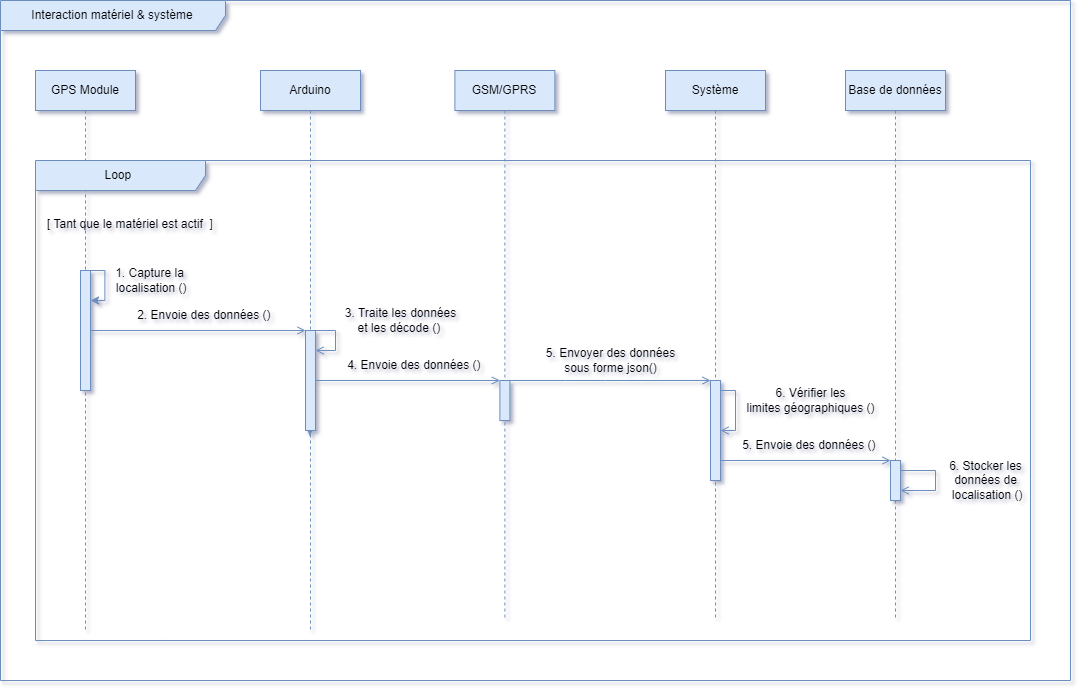

The diagram above was exported from draw.io. Its source (the exported page's mxGraphModel, read from the mxfile embedded in the PNG):
<mxGraphModel dx="1500" dy="827" grid="1" gridSize="10" guides="1" tooltips="1" connect="1" arrows="1" fold="1" page="1" pageScale="1" pageWidth="3300" pageHeight="4681" math="0" shadow="0">
  <root>
    <mxCell id="0" />
    <mxCell id="1" parent="0" />
    <mxCell id="0L99kHOlawVzkj3gF353-1" value="Interaction matériel&amp;nbsp;&amp;amp; système" style="shape=umlFrame;whiteSpace=wrap;html=1;pointerEvents=0;recursiveResize=0;container=1;collapsible=0;width=225;fillColor=#dae8fc;strokeColor=#6c8ebf;height=30;" vertex="1" parent="1">
      <mxGeometry x="10" width="1070" height="680" as="geometry" />
    </mxCell>
    <mxCell id="0L99kHOlawVzkj3gF353-2" value="GPS Module" style="shape=umlLifeline;perimeter=lifelinePerimeter;whiteSpace=wrap;html=1;container=0;dropTarget=0;collapsible=0;recursiveResize=0;outlineConnect=0;portConstraint=eastwest;newEdgeStyle={&quot;edgeStyle&quot;:&quot;elbowEdgeStyle&quot;,&quot;elbow&quot;:&quot;vertical&quot;,&quot;curved&quot;:0,&quot;rounded&quot;:0};fillColor=#dae8fc;strokeColor=#6c8ebf;" vertex="1" parent="0L99kHOlawVzkj3gF353-1">
      <mxGeometry x="35" y="70" width="100" height="560" as="geometry" />
    </mxCell>
    <mxCell id="0L99kHOlawVzkj3gF353-23" value="" style="html=1;points=[];perimeter=orthogonalPerimeter;outlineConnect=0;targetShapes=umlLifeline;portConstraint=eastwest;newEdgeStyle={&quot;edgeStyle&quot;:&quot;elbowEdgeStyle&quot;,&quot;elbow&quot;:&quot;vertical&quot;,&quot;curved&quot;:0,&quot;rounded&quot;:0};fillColor=#dae8fc;strokeColor=#6c8ebf;" vertex="1" parent="0L99kHOlawVzkj3gF353-2">
      <mxGeometry x="45" y="200" width="10" height="120" as="geometry" />
    </mxCell>
    <mxCell id="0L99kHOlawVzkj3gF353-25" value="" style="edgeStyle=none;orthogonalLoop=1;jettySize=auto;html=1;rounded=0;fillColor=#dae8fc;strokeColor=#6c8ebf;" edge="1" parent="0L99kHOlawVzkj3gF353-2" source="0L99kHOlawVzkj3gF353-23" target="0L99kHOlawVzkj3gF353-23">
      <mxGeometry width="100" relative="1" as="geometry">
        <mxPoint x="59.379999999999995" y="240" as="sourcePoint" />
        <mxPoint x="159.38" y="240" as="targetPoint" />
        <Array as="points">
          <mxPoint x="69.38" y="200" />
          <mxPoint x="69.38" y="230" />
        </Array>
      </mxGeometry>
    </mxCell>
    <mxCell id="0L99kHOlawVzkj3gF353-18" style="edgeStyle=elbowEdgeStyle;rounded=0;orthogonalLoop=1;jettySize=auto;html=1;elbow=vertical;curved=0;fillColor=#dae8fc;strokeColor=#6c8ebf;" edge="1" parent="0L99kHOlawVzkj3gF353-1">
      <mxGeometry relative="1" as="geometry">
        <Array as="points">
          <mxPoint x="335" y="420" />
        </Array>
        <mxPoint x="309.4999999999999" y="435" as="sourcePoint" />
        <mxPoint x="309.5000000000002" y="435" as="targetPoint" />
      </mxGeometry>
    </mxCell>
    <mxCell id="0L99kHOlawVzkj3gF353-26" value="1. Capture la&lt;br&gt;&amp;nbsp;localisation ()" style="text;html=1;align=center;verticalAlign=middle;resizable=0;points=[];autosize=1;strokeColor=none;fillColor=none;" vertex="1" parent="0L99kHOlawVzkj3gF353-1">
      <mxGeometry x="99.38" y="260" width="100" height="40" as="geometry" />
    </mxCell>
    <mxCell id="0L99kHOlawVzkj3gF353-27" value="" style="edgeStyle=none;orthogonalLoop=1;jettySize=auto;html=1;rounded=0;fillColor=#dae8fc;strokeColor=#6c8ebf;endArrow=open;endFill=0;" edge="1" parent="0L99kHOlawVzkj3gF353-1" source="0L99kHOlawVzkj3gF353-23" target="0L99kHOlawVzkj3gF353-22">
      <mxGeometry width="100" relative="1" as="geometry">
        <mxPoint x="124.38" y="340" as="sourcePoint" />
        <mxPoint x="224.38" y="340" as="targetPoint" />
        <Array as="points">
          <mxPoint x="164.38" y="330" />
          <mxPoint x="224.38" y="330" />
          <mxPoint x="244.38" y="330" />
        </Array>
      </mxGeometry>
    </mxCell>
    <mxCell id="0L99kHOlawVzkj3gF353-4" value="Arduino" style="shape=umlLifeline;perimeter=lifelinePerimeter;whiteSpace=wrap;html=1;container=0;dropTarget=0;collapsible=0;recursiveResize=0;outlineConnect=0;portConstraint=eastwest;newEdgeStyle={&quot;edgeStyle&quot;:&quot;elbowEdgeStyle&quot;,&quot;elbow&quot;:&quot;vertical&quot;,&quot;curved&quot;:0,&quot;rounded&quot;:0};fillColor=#dae8fc;strokeColor=#6c8ebf;" vertex="1" parent="0L99kHOlawVzkj3gF353-1">
      <mxGeometry x="260" y="70" width="100" height="560" as="geometry" />
    </mxCell>
    <mxCell id="0L99kHOlawVzkj3gF353-22" value="" style="html=1;points=[];perimeter=orthogonalPerimeter;outlineConnect=0;targetShapes=umlLifeline;portConstraint=eastwest;newEdgeStyle={&quot;edgeStyle&quot;:&quot;elbowEdgeStyle&quot;,&quot;elbow&quot;:&quot;vertical&quot;,&quot;curved&quot;:0,&quot;rounded&quot;:0};fillColor=#dae8fc;strokeColor=#6c8ebf;" vertex="1" parent="0L99kHOlawVzkj3gF353-4">
      <mxGeometry x="45" y="260" width="10" height="100" as="geometry" />
    </mxCell>
    <mxCell id="0L99kHOlawVzkj3gF353-31" value="" style="edgeStyle=none;orthogonalLoop=1;jettySize=auto;html=1;rounded=0;fillColor=#dae8fc;strokeColor=#6c8ebf;endArrow=open;endFill=0;" edge="1" parent="0L99kHOlawVzkj3gF353-4" source="0L99kHOlawVzkj3gF353-22" target="0L99kHOlawVzkj3gF353-22">
      <mxGeometry width="100" relative="1" as="geometry">
        <mxPoint x="35" y="270" as="sourcePoint" />
        <mxPoint x="135" y="270" as="targetPoint" />
        <Array as="points">
          <mxPoint x="75" y="260" />
          <mxPoint x="75" y="280" />
        </Array>
      </mxGeometry>
    </mxCell>
    <mxCell id="0L99kHOlawVzkj3gF353-28" value="2. Envoie des données ()&amp;nbsp;" style="text;html=1;align=center;verticalAlign=middle;resizable=0;points=[];autosize=1;strokeColor=none;fillColor=none;" vertex="1" parent="0L99kHOlawVzkj3gF353-1">
      <mxGeometry x="125" y="300" width="160" height="30" as="geometry" />
    </mxCell>
    <mxCell id="0L99kHOlawVzkj3gF353-29" value="Système" style="shape=umlLifeline;perimeter=lifelinePerimeter;whiteSpace=wrap;html=1;container=0;dropTarget=0;collapsible=0;recursiveResize=0;outlineConnect=0;portConstraint=eastwest;newEdgeStyle={&quot;edgeStyle&quot;:&quot;elbowEdgeStyle&quot;,&quot;elbow&quot;:&quot;vertical&quot;,&quot;curved&quot;:0,&quot;rounded&quot;:0};fillColor=#dae8fc;strokeColor=#6c8ebf;" vertex="1" parent="0L99kHOlawVzkj3gF353-1">
      <mxGeometry x="665" y="70" width="100" height="550" as="geometry" />
    </mxCell>
    <mxCell id="0L99kHOlawVzkj3gF353-30" value="" style="html=1;points=[];perimeter=orthogonalPerimeter;outlineConnect=0;targetShapes=umlLifeline;portConstraint=eastwest;newEdgeStyle={&quot;edgeStyle&quot;:&quot;elbowEdgeStyle&quot;,&quot;elbow&quot;:&quot;vertical&quot;,&quot;curved&quot;:0,&quot;rounded&quot;:0};fillColor=#dae8fc;strokeColor=#6c8ebf;" vertex="1" parent="0L99kHOlawVzkj3gF353-29">
      <mxGeometry x="45" y="310" width="10" height="100" as="geometry" />
    </mxCell>
    <mxCell id="0L99kHOlawVzkj3gF353-41" value="" style="edgeStyle=none;orthogonalLoop=1;jettySize=auto;html=1;rounded=0;fillColor=#dae8fc;strokeColor=#6c8ebf;endArrow=open;endFill=0;" edge="1" parent="0L99kHOlawVzkj3gF353-29" source="0L99kHOlawVzkj3gF353-30" target="0L99kHOlawVzkj3gF353-30">
      <mxGeometry width="100" relative="1" as="geometry">
        <mxPoint x="40" y="330" as="sourcePoint" />
        <mxPoint x="140" y="330" as="targetPoint" />
        <Array as="points">
          <mxPoint x="70" y="320" />
          <mxPoint x="70" y="360" />
        </Array>
      </mxGeometry>
    </mxCell>
    <mxCell id="0L99kHOlawVzkj3gF353-33" value="3.&amp;nbsp;Traite les données &lt;br&gt;et les décode ()&amp;nbsp;" style="text;html=1;align=center;verticalAlign=middle;resizable=0;points=[];autosize=1;strokeColor=none;fillColor=none;" vertex="1" parent="0L99kHOlawVzkj3gF353-1">
      <mxGeometry x="335" y="300" width="130" height="40" as="geometry" />
    </mxCell>
    <mxCell id="0L99kHOlawVzkj3gF353-5" value="GSM/GPRS" style="shape=umlLifeline;perimeter=lifelinePerimeter;whiteSpace=wrap;html=1;container=0;dropTarget=0;collapsible=0;recursiveResize=0;outlineConnect=0;portConstraint=eastwest;newEdgeStyle={&quot;edgeStyle&quot;:&quot;elbowEdgeStyle&quot;,&quot;elbow&quot;:&quot;vertical&quot;,&quot;curved&quot;:0,&quot;rounded&quot;:0};fillColor=#dae8fc;strokeColor=#6c8ebf;" vertex="1" parent="0L99kHOlawVzkj3gF353-1">
      <mxGeometry x="454.38" y="70" width="100" height="550" as="geometry" />
    </mxCell>
    <mxCell id="0L99kHOlawVzkj3gF353-6" value="" style="html=1;points=[];perimeter=orthogonalPerimeter;outlineConnect=0;targetShapes=umlLifeline;portConstraint=eastwest;newEdgeStyle={&quot;edgeStyle&quot;:&quot;elbowEdgeStyle&quot;,&quot;elbow&quot;:&quot;vertical&quot;,&quot;curved&quot;:0,&quot;rounded&quot;:0};fillColor=#dae8fc;strokeColor=#6c8ebf;" vertex="1" parent="0L99kHOlawVzkj3gF353-5">
      <mxGeometry x="45" y="310" width="10" height="40" as="geometry" />
    </mxCell>
    <mxCell id="0L99kHOlawVzkj3gF353-34" value="Base de données" style="shape=umlLifeline;perimeter=lifelinePerimeter;whiteSpace=wrap;html=1;container=0;dropTarget=0;collapsible=0;recursiveResize=0;outlineConnect=0;portConstraint=eastwest;newEdgeStyle={&quot;edgeStyle&quot;:&quot;elbowEdgeStyle&quot;,&quot;elbow&quot;:&quot;vertical&quot;,&quot;curved&quot;:0,&quot;rounded&quot;:0};fillColor=#dae8fc;strokeColor=#6c8ebf;" vertex="1" parent="0L99kHOlawVzkj3gF353-1">
      <mxGeometry x="845" y="70" width="100" height="550" as="geometry" />
    </mxCell>
    <mxCell id="0L99kHOlawVzkj3gF353-35" value="" style="html=1;points=[];perimeter=orthogonalPerimeter;outlineConnect=0;targetShapes=umlLifeline;portConstraint=eastwest;newEdgeStyle={&quot;edgeStyle&quot;:&quot;elbowEdgeStyle&quot;,&quot;elbow&quot;:&quot;vertical&quot;,&quot;curved&quot;:0,&quot;rounded&quot;:0};fillColor=#dae8fc;strokeColor=#6c8ebf;" vertex="1" parent="0L99kHOlawVzkj3gF353-34">
      <mxGeometry x="45" y="390" width="10" height="40" as="geometry" />
    </mxCell>
    <mxCell id="0L99kHOlawVzkj3gF353-49" value="" style="edgeStyle=none;orthogonalLoop=1;jettySize=auto;html=1;rounded=0;endArrow=open;endFill=0;fillColor=#dae8fc;strokeColor=#6c8ebf;" edge="1" parent="0L99kHOlawVzkj3gF353-34" source="0L99kHOlawVzkj3gF353-35" target="0L99kHOlawVzkj3gF353-35">
      <mxGeometry width="100" relative="1" as="geometry">
        <mxPoint x="40" y="420" as="sourcePoint" />
        <mxPoint x="140" y="420" as="targetPoint" />
        <Array as="points">
          <mxPoint x="90" y="400" />
        </Array>
      </mxGeometry>
    </mxCell>
    <mxCell id="0L99kHOlawVzkj3gF353-36" value="" style="edgeStyle=none;orthogonalLoop=1;jettySize=auto;html=1;rounded=0;fillColor=#dae8fc;strokeColor=#6c8ebf;endArrow=open;endFill=0;" edge="1" parent="0L99kHOlawVzkj3gF353-1" source="0L99kHOlawVzkj3gF353-22" target="0L99kHOlawVzkj3gF353-6">
      <mxGeometry width="100" relative="1" as="geometry">
        <mxPoint x="345" y="380" as="sourcePoint" />
        <mxPoint x="445" y="380" as="targetPoint" />
        <Array as="points" />
      </mxGeometry>
    </mxCell>
    <mxCell id="0L99kHOlawVzkj3gF353-38" value="4. Envoie des données ()&amp;nbsp;" style="text;html=1;align=center;verticalAlign=middle;resizable=0;points=[];autosize=1;strokeColor=none;fillColor=none;" vertex="1" parent="0L99kHOlawVzkj3gF353-1">
      <mxGeometry x="335" y="350" width="160" height="30" as="geometry" />
    </mxCell>
    <mxCell id="0L99kHOlawVzkj3gF353-40" value="" style="edgeStyle=none;orthogonalLoop=1;jettySize=auto;html=1;rounded=0;fillColor=#dae8fc;strokeColor=#6c8ebf;endArrow=open;endFill=0;" edge="1" parent="0L99kHOlawVzkj3gF353-1" source="0L99kHOlawVzkj3gF353-6" target="0L99kHOlawVzkj3gF353-30">
      <mxGeometry width="100" relative="1" as="geometry">
        <mxPoint x="515" y="380" as="sourcePoint" />
        <mxPoint x="645" y="400" as="targetPoint" />
        <Array as="points">
          <mxPoint x="565" y="380" />
          <mxPoint x="605" y="380" />
        </Array>
      </mxGeometry>
    </mxCell>
    <mxCell id="0L99kHOlawVzkj3gF353-39" value="5. Envoyer des données&lt;br&gt;&amp;nbsp;sous forme json()&amp;nbsp;" style="text;html=1;align=center;verticalAlign=middle;resizable=0;points=[];autosize=1;strokeColor=none;fillColor=none;" vertex="1" parent="0L99kHOlawVzkj3gF353-1">
      <mxGeometry x="535" y="340" width="150" height="40" as="geometry" />
    </mxCell>
    <mxCell id="0L99kHOlawVzkj3gF353-42" value="6. Vérifier les &lt;br&gt;limites géographiques&amp;nbsp;()" style="text;html=1;align=center;verticalAlign=middle;resizable=0;points=[];autosize=1;strokeColor=none;fillColor=none;" vertex="1" parent="0L99kHOlawVzkj3gF353-1">
      <mxGeometry x="735" y="380" width="150" height="40" as="geometry" />
    </mxCell>
    <mxCell id="0L99kHOlawVzkj3gF353-47" value="" style="edgeStyle=none;orthogonalLoop=1;jettySize=auto;html=1;rounded=0;fillColor=#dae8fc;strokeColor=#6c8ebf;endArrow=open;endFill=0;" edge="1" parent="0L99kHOlawVzkj3gF353-1" source="0L99kHOlawVzkj3gF353-30" target="0L99kHOlawVzkj3gF353-35">
      <mxGeometry width="100" relative="1" as="geometry">
        <mxPoint x="685" y="470" as="sourcePoint" />
        <mxPoint x="785" y="470" as="targetPoint" />
        <Array as="points" />
      </mxGeometry>
    </mxCell>
    <mxCell id="0L99kHOlawVzkj3gF353-48" value="5. Envoie des données ()&amp;nbsp;" style="text;html=1;align=center;verticalAlign=middle;resizable=0;points=[];autosize=1;strokeColor=none;fillColor=none;" vertex="1" parent="0L99kHOlawVzkj3gF353-1">
      <mxGeometry x="730" y="430" width="160" height="30" as="geometry" />
    </mxCell>
    <mxCell id="0L99kHOlawVzkj3gF353-50" value="6.&amp;nbsp;Stocker les &lt;br&gt;données de&lt;br&gt;&amp;nbsp;localisation ()" style="text;html=1;align=center;verticalAlign=middle;resizable=0;points=[];autosize=1;strokeColor=none;fillColor=none;" vertex="1" parent="0L99kHOlawVzkj3gF353-1">
      <mxGeometry x="935" y="450" width="100" height="60" as="geometry" />
    </mxCell>
    <mxCell id="0L99kHOlawVzkj3gF353-51" value="Loop&amp;nbsp;" style="shape=umlFrame;whiteSpace=wrap;html=1;pointerEvents=0;recursiveResize=0;container=1;collapsible=0;width=170;fillColor=#dae8fc;strokeColor=#6c8ebf;" vertex="1" parent="0L99kHOlawVzkj3gF353-1">
      <mxGeometry x="35" y="160" width="995" height="480" as="geometry" />
    </mxCell>
    <mxCell id="0L99kHOlawVzkj3gF353-52" value="[&amp;nbsp;Tant que le matériel est actif&amp;nbsp; ]" style="text;html=1;" vertex="1" parent="0L99kHOlawVzkj3gF353-51">
      <mxGeometry width="100" height="20" relative="1" as="geometry">
        <mxPoint x="10" y="50" as="offset" />
      </mxGeometry>
    </mxCell>
  </root>
</mxGraphModel>